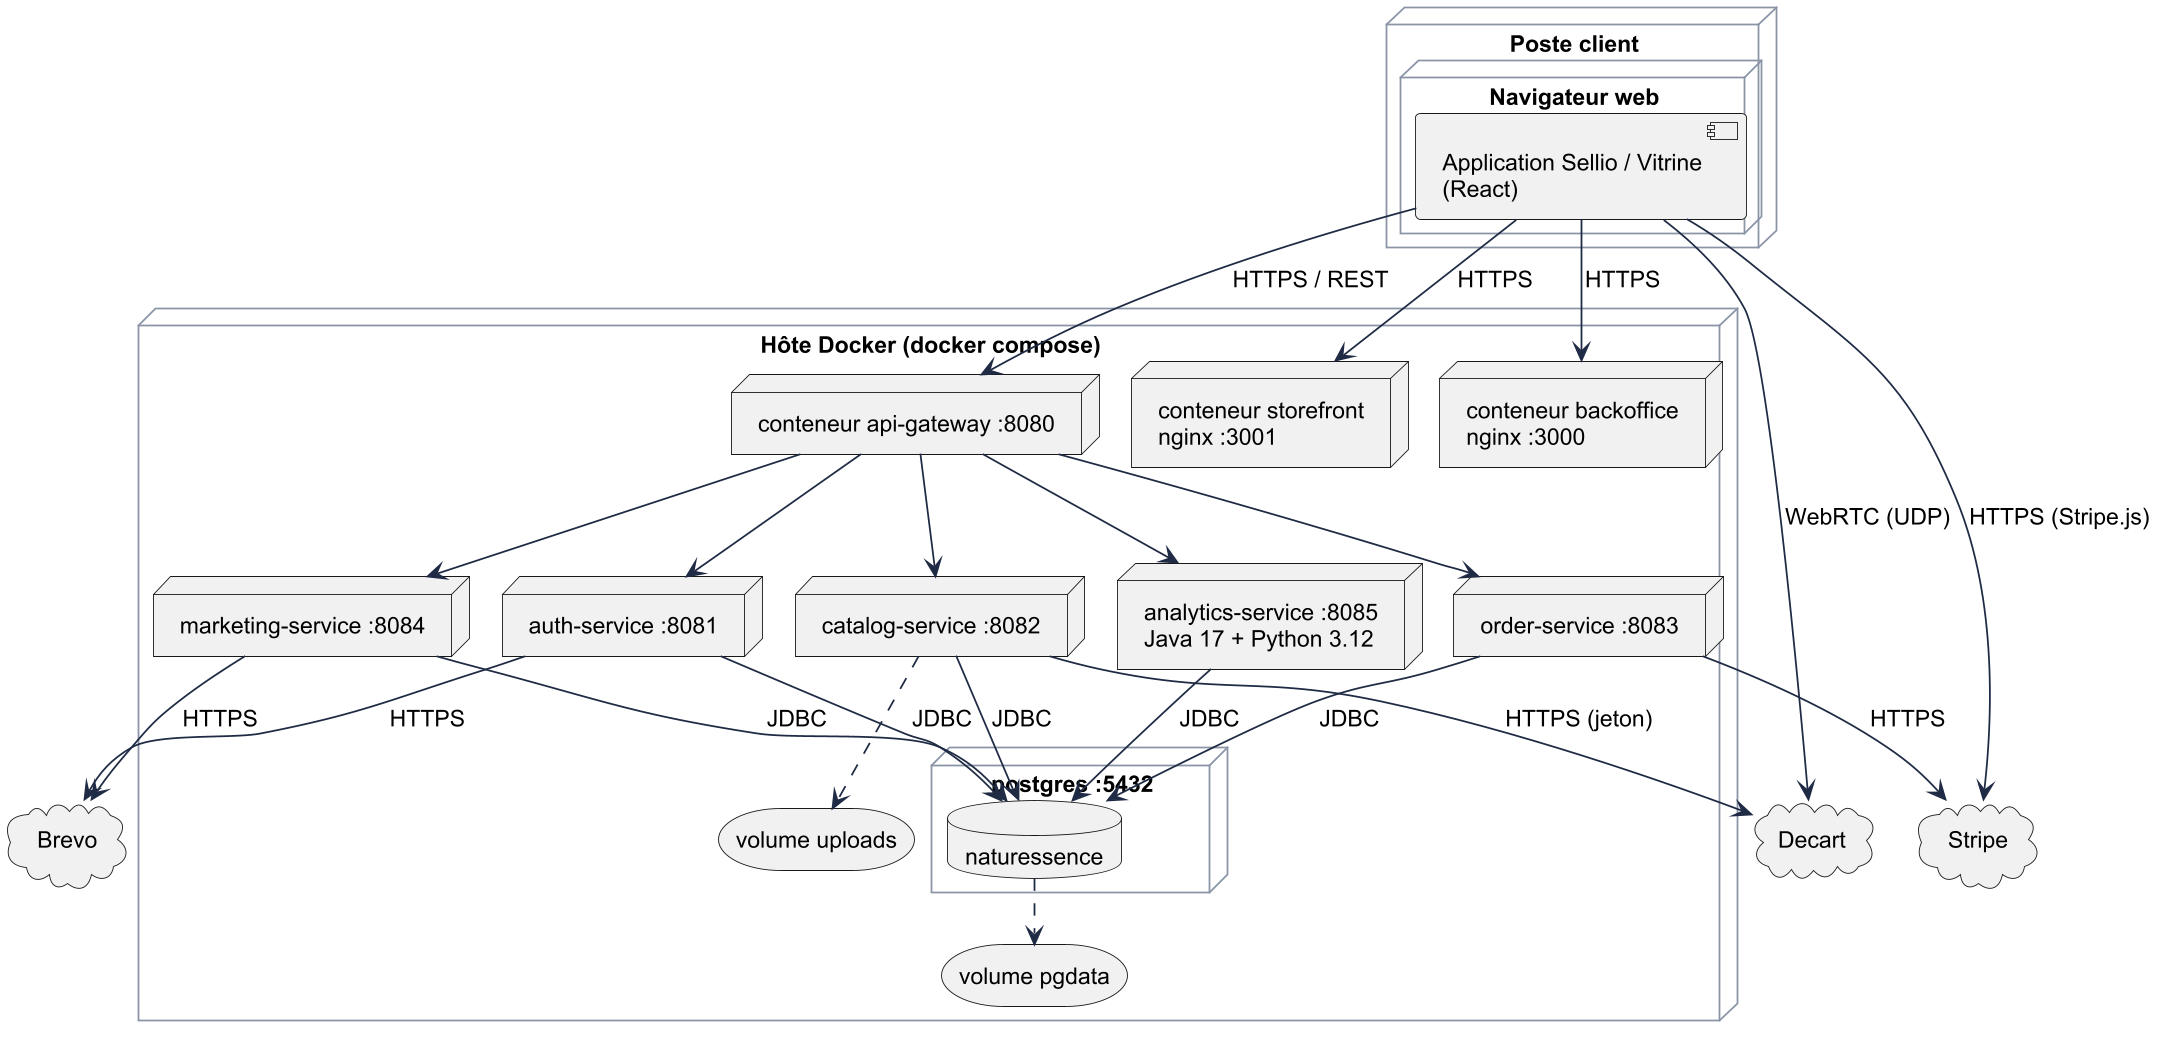

The diagram above was rendered by PlantUML. Its source (embedded in the PNG):
@startuml architecture_physique
!include style.iuml
node "Poste client" {
  node "Navigateur web" {
    [Application Sellio / Vitrine\n(React)] as B
  }
}
node "Hôte Docker (docker compose)" {
  node "conteneur storefront\nnginx :3001" as SF
  node "conteneur backoffice\nnginx :3000" as BO
  node "conteneur api-gateway :8080" as GW
  node "auth-service :8081" as A
  node "catalog-service :8082" as C
  node "order-service :8083" as O
  node "marketing-service :8084" as M
  node "analytics-service :8085\nJava 17 + Python 3.12" as AN
  node "postgres :5432" as PG {
    database "naturessence" as DB
  }
  storage "volume pgdata" as V1
  storage "volume uploads" as V2
}
cloud "Stripe" as ST
cloud "Decart" as DC
cloud "Brevo" as BR
B --> SF : HTTPS
B --> BO : HTTPS
B --> GW : HTTPS / REST
B --> ST : HTTPS (Stripe.js)
B --> DC : WebRTC (UDP)
GW --> A
GW --> C
GW --> O
GW --> M
GW --> AN
A --> DB : JDBC
C --> DB : JDBC
O --> DB : JDBC
M --> DB : JDBC
AN --> DB : JDBC
DB ..> V1
C ..> V2
O --> ST : HTTPS
C --> DC : HTTPS (jeton)
A --> BR : HTTPS
M --> BR : HTTPS
@enduml